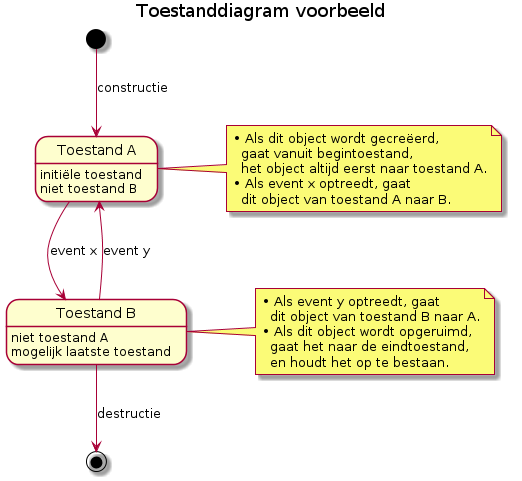

The diagram above was rendered by PlantUML. Its source (embedded in the PNG):
@startuml

title Toestanddiagram voorbeeld

state "Toestand A" as A
A : initiële toestand
A : niet toestand B

note right of A
? Als dit object wordt gecreëerd,
  gaat vanuit begintoestand,
  het object altijd eerst naar toestand A.
? Als event x optreedt, gaat
  dit object van toestand A naar B.
end note

state "Toestand B" as B
B : niet toestand A
B : mogelijk laatste toestand

note right of B
? Als event y optreedt, gaat
  dit object van toestand B naar A.
? Als dit object wordt opgeruimd,
  gaat het naar de eindtoestand,
  en houdt het op te bestaan.
end note

[*] --> A : constructie
A --> B : event x
B --> A : event y
B --> [*] : destructie

@enduml